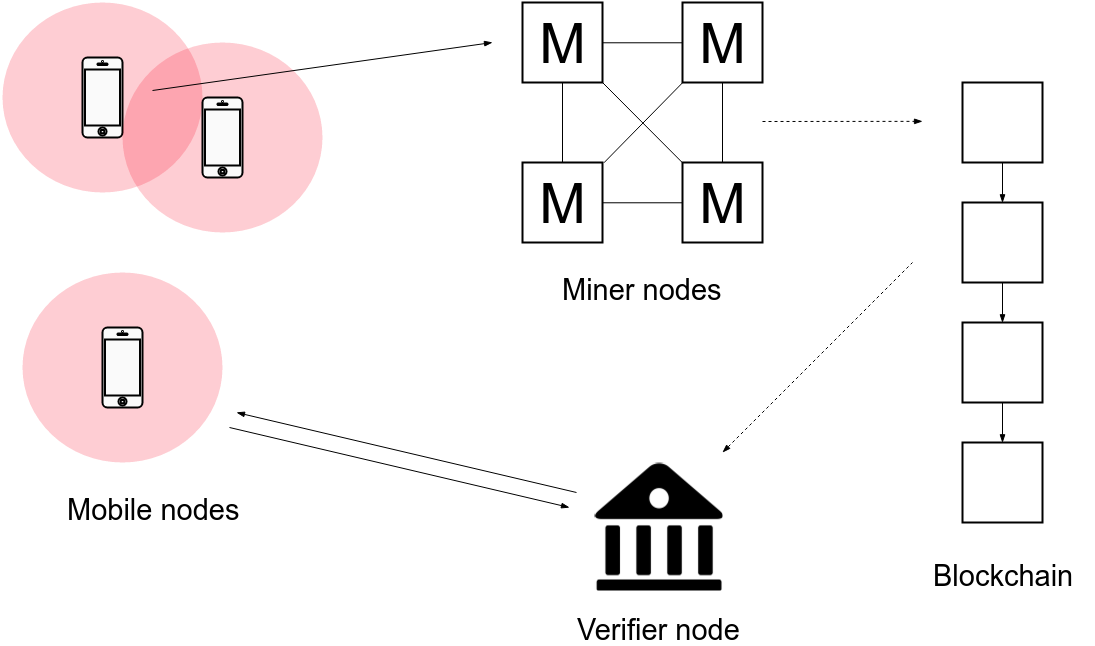

The diagram above was exported from draw.io. Its source (the exported page's mxGraphModel, read from the mxfile embedded in the PNG):
<mxGraphModel dx="2080" dy="674" grid="1" gridSize="10" guides="1" tooltips="1" connect="1" arrows="1" fold="1" page="1" pageScale="1" pageWidth="826" pageHeight="1169" background="#ffffff" math="0" shadow="0">
  <root>
    <mxCell id="0" />
    <mxCell id="1" parent="0" />
    <mxCell id="6" value="" style="group" parent="1" vertex="1" connectable="0">
      <mxGeometry y="40" width="320" height="230" as="geometry" />
    </mxCell>
    <mxCell id="7" value="" style="ellipse;whiteSpace=wrap;html=1;strokeColor=none;strokeWidth=2;fillColor=#FA0021;gradientColor=none;opacity=20;" parent="6" vertex="1">
      <mxGeometry width="200" height="190" as="geometry" />
    </mxCell>
    <mxCell id="8" value="" style="html=1;verticalLabelPosition=bottom;labelBackgroundColor=#ffffff;verticalAlign=top;shadow=0;dashed=0;strokeWidth=2;shape=mxgraph.ios7.misc.iphone;fillColor=#FAFAFA;strokeColor=#000000;gradientColor=none;" parent="6" vertex="1">
      <mxGeometry x="80" y="55" width="40" height="80" as="geometry" />
    </mxCell>
    <mxCell id="5" value="" style="group" parent="6" vertex="1" connectable="0">
      <mxGeometry x="120" y="40" width="200" height="190" as="geometry" />
    </mxCell>
    <mxCell id="4" value="" style="ellipse;whiteSpace=wrap;html=1;strokeColor=none;strokeWidth=2;fillColor=#FA0021;gradientColor=none;opacity=20;" parent="5" vertex="1">
      <mxGeometry width="200" height="190" as="geometry" />
    </mxCell>
    <mxCell id="3" value="" style="html=1;verticalLabelPosition=bottom;labelBackgroundColor=#ffffff;verticalAlign=top;shadow=0;dashed=0;strokeWidth=2;shape=mxgraph.ios7.misc.iphone;fillColor=#FAFAFA;strokeColor=#000000;gradientColor=none;" parent="5" vertex="1">
      <mxGeometry x="80" y="55" width="40" height="80" as="geometry" />
    </mxCell>
    <mxCell id="12" value="" style="group" parent="1" vertex="1" connectable="0">
      <mxGeometry x="20" y="310" width="200" height="190" as="geometry" />
    </mxCell>
    <mxCell id="13" value="" style="ellipse;whiteSpace=wrap;html=1;strokeColor=none;strokeWidth=2;fillColor=#FA0021;gradientColor=none;opacity=20;" parent="12" vertex="1">
      <mxGeometry width="200" height="190" as="geometry" />
    </mxCell>
    <mxCell id="14" value="" style="html=1;verticalLabelPosition=bottom;labelBackgroundColor=#ffffff;verticalAlign=top;shadow=0;dashed=0;strokeWidth=2;shape=mxgraph.ios7.misc.iphone;fillColor=#FAFAFA;strokeColor=#000000;gradientColor=none;" parent="12" vertex="1">
      <mxGeometry x="80" y="55" width="40" height="80" as="geometry" />
    </mxCell>
    <mxCell id="19" style="edgeStyle=orthogonalEdgeStyle;rounded=0;html=1;exitX=0.5;exitY=1;entryX=0.5;entryY=0;jettySize=auto;orthogonalLoop=1;endArrow=none;endFill=0;" parent="1" source="15" target="17" edge="1">
      <mxGeometry relative="1" as="geometry" />
    </mxCell>
    <mxCell id="15" value="&lt;font style=&quot;font-size: 56px&quot;&gt;M&lt;/font&gt;" style="whiteSpace=wrap;html=1;strokeColor=#000000;strokeWidth=2;fillColor=none;gradientColor=none;" parent="1" vertex="1">
      <mxGeometry x="520" y="40" width="80" height="80" as="geometry" />
    </mxCell>
    <mxCell id="22" style="edgeStyle=orthogonalEdgeStyle;rounded=0;html=1;exitX=0;exitY=0.5;entryX=1;entryY=0.5;endArrow=none;endFill=0;jettySize=auto;orthogonalLoop=1;" parent="1" source="16" target="15" edge="1">
      <mxGeometry relative="1" as="geometry" />
    </mxCell>
    <mxCell id="16" value="&lt;font style=&quot;font-size: 56px&quot;&gt;M&lt;/font&gt;" style="whiteSpace=wrap;html=1;strokeColor=#000000;strokeWidth=2;fillColor=none;gradientColor=none;" parent="1" vertex="1">
      <mxGeometry x="680" y="40" width="80" height="80" as="geometry" />
    </mxCell>
    <mxCell id="20" style="edgeStyle=orthogonalEdgeStyle;rounded=0;html=1;exitX=1;exitY=0.5;entryX=0;entryY=0.5;endArrow=none;endFill=0;jettySize=auto;orthogonalLoop=1;" parent="1" source="17" target="18" edge="1">
      <mxGeometry relative="1" as="geometry" />
    </mxCell>
    <mxCell id="17" value="&lt;font style=&quot;font-size: 56px&quot;&gt;M&lt;/font&gt;" style="whiteSpace=wrap;html=1;strokeColor=#000000;strokeWidth=2;fillColor=none;gradientColor=none;" parent="1" vertex="1">
      <mxGeometry x="520" y="200" width="80" height="80" as="geometry" />
    </mxCell>
    <mxCell id="21" style="edgeStyle=orthogonalEdgeStyle;rounded=0;html=1;exitX=0.5;exitY=0;entryX=0.5;entryY=1;endArrow=none;endFill=0;jettySize=auto;orthogonalLoop=1;" parent="1" source="18" target="16" edge="1">
      <mxGeometry relative="1" as="geometry" />
    </mxCell>
    <mxCell id="18" value="&lt;font style=&quot;font-size: 56px&quot;&gt;M&lt;/font&gt;" style="whiteSpace=wrap;html=1;strokeColor=#000000;strokeWidth=2;fillColor=none;gradientColor=none;" parent="1" vertex="1">
      <mxGeometry x="680" y="200" width="80" height="80" as="geometry" />
    </mxCell>
    <mxCell id="26" value="" style="endArrow=none;html=1;entryX=0.002;entryY=1.005;entryPerimeter=0;exitX=1.009;exitY=0.001;exitPerimeter=0;" parent="1" source="17" target="16" edge="1">
      <mxGeometry width="50" height="50" relative="1" as="geometry">
        <mxPoint x="-120" y="630" as="sourcePoint" />
        <mxPoint x="-70" y="580" as="targetPoint" />
      </mxGeometry>
    </mxCell>
    <mxCell id="27" value="" style="endArrow=none;html=1;exitX=0;exitY=0;exitPerimeter=0;" parent="1" source="18" edge="1">
      <mxGeometry width="50" height="50" relative="1" as="geometry">
        <mxPoint x="670" y="200" as="sourcePoint" />
        <mxPoint x="600" y="120" as="targetPoint" />
      </mxGeometry>
    </mxCell>
    <mxCell id="47" style="edgeStyle=orthogonalEdgeStyle;rounded=0;html=1;exitX=0.5;exitY=1;entryX=0.5;entryY=0;startArrow=none;startFill=0;endArrow=blockThin;endFill=1;jettySize=auto;orthogonalLoop=1;strokeColor=#000000;" parent="1" source="28" target="29" edge="1">
      <mxGeometry relative="1" as="geometry" />
    </mxCell>
    <mxCell id="28" value="" style="whiteSpace=wrap;html=1;strokeColor=#000000;strokeWidth=2;fillColor=none;gradientColor=none;" parent="1" vertex="1">
      <mxGeometry x="960" y="120" width="80" height="80" as="geometry" />
    </mxCell>
    <mxCell id="48" style="edgeStyle=orthogonalEdgeStyle;rounded=0;html=1;exitX=0.5;exitY=1;entryX=0.5;entryY=0;startArrow=none;startFill=0;endArrow=blockThin;endFill=1;jettySize=auto;orthogonalLoop=1;strokeColor=#000000;" parent="1" source="29" target="30" edge="1">
      <mxGeometry relative="1" as="geometry" />
    </mxCell>
    <mxCell id="29" value="" style="whiteSpace=wrap;html=1;strokeColor=#000000;strokeWidth=2;fillColor=none;gradientColor=none;" parent="1" vertex="1">
      <mxGeometry x="960" y="240" width="80" height="80" as="geometry" />
    </mxCell>
    <mxCell id="49" style="edgeStyle=orthogonalEdgeStyle;rounded=0;html=1;exitX=0.5;exitY=1;entryX=0.5;entryY=0;startArrow=none;startFill=0;endArrow=blockThin;endFill=1;jettySize=auto;orthogonalLoop=1;strokeColor=#000000;" parent="1" source="30" target="31" edge="1">
      <mxGeometry relative="1" as="geometry" />
    </mxCell>
    <mxCell id="30" value="" style="whiteSpace=wrap;html=1;strokeColor=#000000;strokeWidth=2;fillColor=none;gradientColor=none;" parent="1" vertex="1">
      <mxGeometry x="960" y="360" width="80" height="80" as="geometry" />
    </mxCell>
    <mxCell id="31" value="" style="whiteSpace=wrap;html=1;strokeColor=#000000;strokeWidth=2;fillColor=none;gradientColor=none;" parent="1" vertex="1">
      <mxGeometry x="960" y="480" width="80" height="80" as="geometry" />
    </mxCell>
    <mxCell id="33" value="" style="edgeStyle=segmentEdgeStyle;endArrow=blockThin;html=1;strokeColor=#000000;rounded=0;dashed=1;endFill=1;" parent="1" edge="1">
      <mxGeometry width="50" height="50" relative="1" as="geometry">
        <mxPoint x="760" y="159" as="sourcePoint" />
        <mxPoint x="920" y="159" as="targetPoint" />
      </mxGeometry>
    </mxCell>
    <mxCell id="39" value="" style="shape=image;html=1;verticalAlign=top;verticalLabelPosition=bottom;labelBackgroundColor=#ffffff;imageAspect=0;aspect=fixed;image=https://cdn3.iconfinder.com/data/icons/meanicons-4/512/meanicons_60-128.png;strokeColor=#000000;strokeWidth=2;fillColor=#FF0000;gradientColor=#ffffff;" parent="1" vertex="1">
      <mxGeometry x="592" y="500" width="128" height="128" as="geometry" />
    </mxCell>
    <mxCell id="46" value="" style="endArrow=blockThin;html=1;strokeColor=#000000;endFill=1;" parent="1" edge="1">
      <mxGeometry width="50" height="50" relative="1" as="geometry">
        <mxPoint x="150" y="128" as="sourcePoint" />
        <mxPoint x="490" y="80" as="targetPoint" />
      </mxGeometry>
    </mxCell>
    <mxCell id="50" value="" style="endArrow=none;html=1;strokeColor=#000000;endFill=0;startArrow=blockThin;startFill=1;" edge="1" parent="1">
      <mxGeometry x="227" y="465" width="50" height="50" as="geometry">
        <mxPoint x="567" y="545" as="sourcePoint" />
        <mxPoint x="227" y="465" as="targetPoint" />
      </mxGeometry>
    </mxCell>
    <mxCell id="52" value="&lt;font style=&quot;font-size: 29px&quot;&gt;Mobile nodes&lt;/font&gt;" style="text;html=1;resizable=0;autosize=1;align=left;verticalAlign=top;spacingTop=-4;points=[];" vertex="1" parent="1">
      <mxGeometry x="65" y="530" width="190" height="20" as="geometry" />
    </mxCell>
    <mxCell id="53" value="&lt;font style=&quot;font-size: 29px&quot;&gt;Verifier node&lt;/font&gt;" style="text;html=1;resizable=0;autosize=1;align=left;verticalAlign=top;spacingTop=-4;points=[];" vertex="1" parent="1">
      <mxGeometry x="575" y="650" width="180" height="20" as="geometry" />
    </mxCell>
    <mxCell id="55" value="&lt;font style=&quot;font-size: 29px&quot;&gt;Blockchain&lt;/font&gt;" style="text;html=1;resizable=0;autosize=1;align=left;verticalAlign=top;spacingTop=-4;points=[];" vertex="1" parent="1">
      <mxGeometry x="931" y="596" width="160" height="20" as="geometry" />
    </mxCell>
    <mxCell id="57" value="&lt;font style=&quot;font-size: 29px&quot;&gt;Miner nodes&lt;/font&gt;" style="text;html=1;resizable=0;autosize=1;align=left;verticalAlign=top;spacingTop=-4;points=[];" vertex="1" parent="1">
      <mxGeometry x="560" y="310" width="180" height="20" as="geometry" />
    </mxCell>
    <mxCell id="58" value="" style="endArrow=blockThin;html=1;strokeColor=#000000;endFill=1;startArrow=none;startFill=0;" edge="1" parent="1">
      <mxGeometry x="234" y="450" width="50" height="50" as="geometry">
        <mxPoint x="574" y="530" as="sourcePoint" />
        <mxPoint x="234" y="450" as="targetPoint" />
      </mxGeometry>
    </mxCell>
    <mxCell id="59" value="" style="endArrow=none;html=1;strokeColor=#000000;endFill=0;startArrow=blockThin;startFill=1;dashed=1;" edge="1" parent="1">
      <mxGeometry x="550" y="350" width="50" height="50" as="geometry">
        <mxPoint x="720" y="490" as="sourcePoint" />
        <mxPoint x="910" y="300" as="targetPoint" />
      </mxGeometry>
    </mxCell>
  </root>
</mxGraphModel>